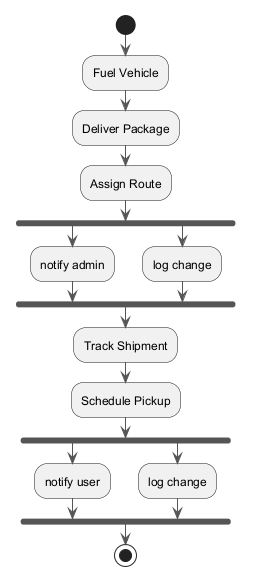

The diagram above was rendered by PlantUML. Its source (embedded in the PNG):
@startuml
skinparam backgroundColor #FFFFFF
skinparam classBackgroundColor #F1F8E9
skinparam classBorderColor #33691E
skinparam ArrowColor #555555
start
:Fuel Vehicle;
:Deliver Package;
:Assign Route;
fork
:notify admin;
fork again
:log change;
end fork
:Track Shipment;
:Schedule Pickup;
fork
:notify user;
fork again
:log change;
end fork
stop
@enduml